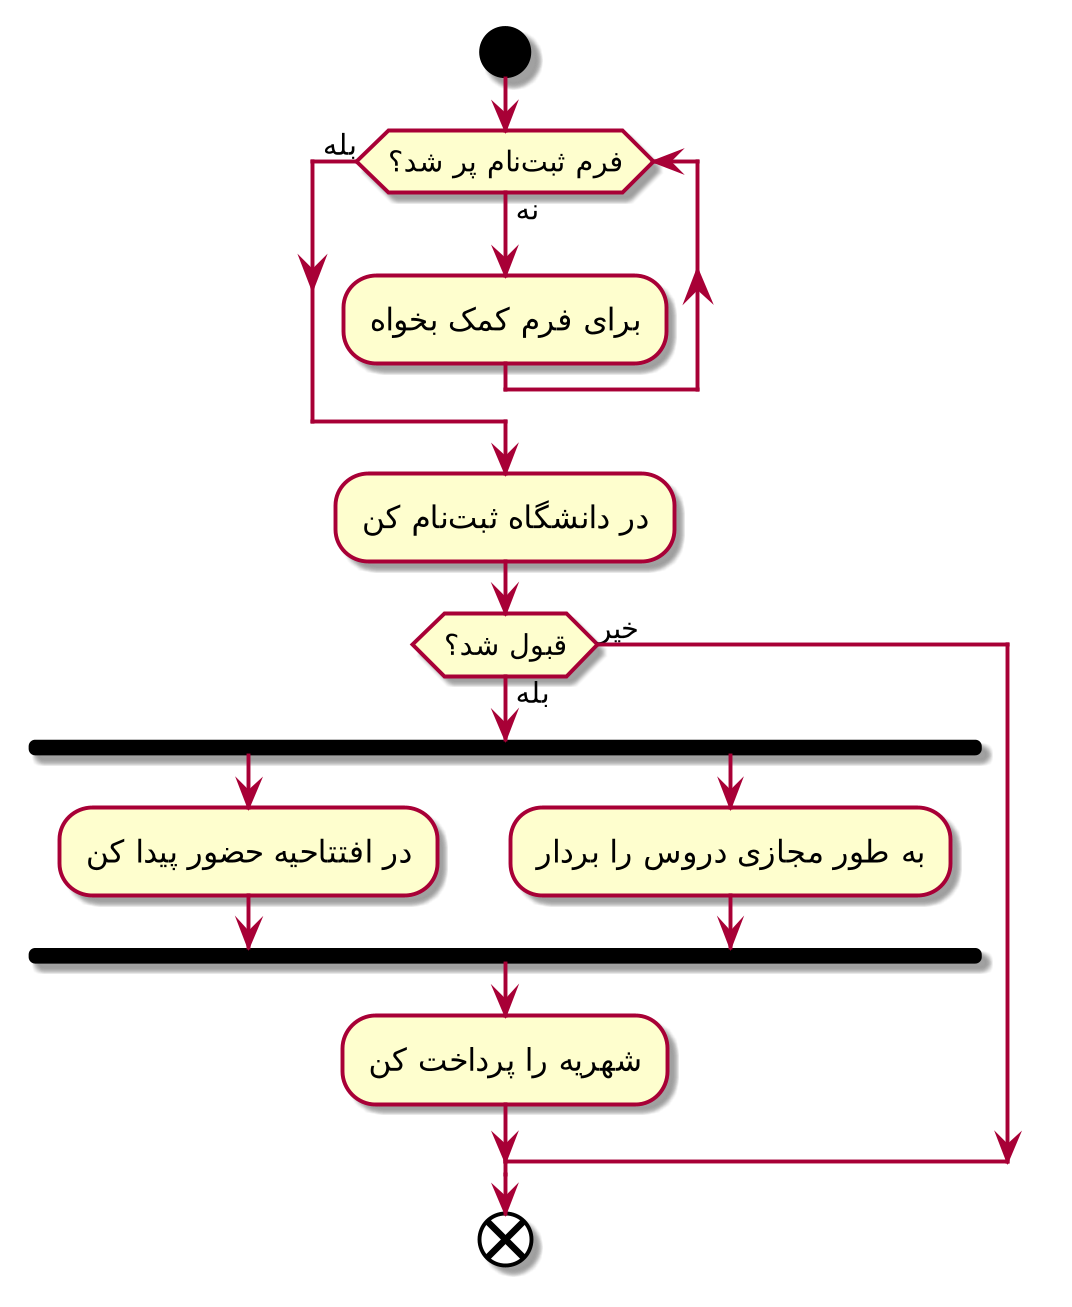

The diagram above was rendered by PlantUML. Its source (embedded in the PNG):
@startuml
skinparamlocked backgroundColor FFFFFF00
skinparamlocked defaultFontName mono
skinparamlocked dpi 250
skinparam ConditionEndStyle hline
start
while (فرم ثبتنام پر شد؟) is (نه)
   :برای فرم کمک بخواه;
endwhile (بله)
:در دانشگاه ثبتنام کن;
if (قبول شد؟) then (بله)
   fork
      :در افتتاحیه حضور پیدا کن;
   fork again
      :به طور مجازی دروس را بردار;
   end fork
   :شهریه را پرداخت کن;
else (خیر)
endif
end
@enduml